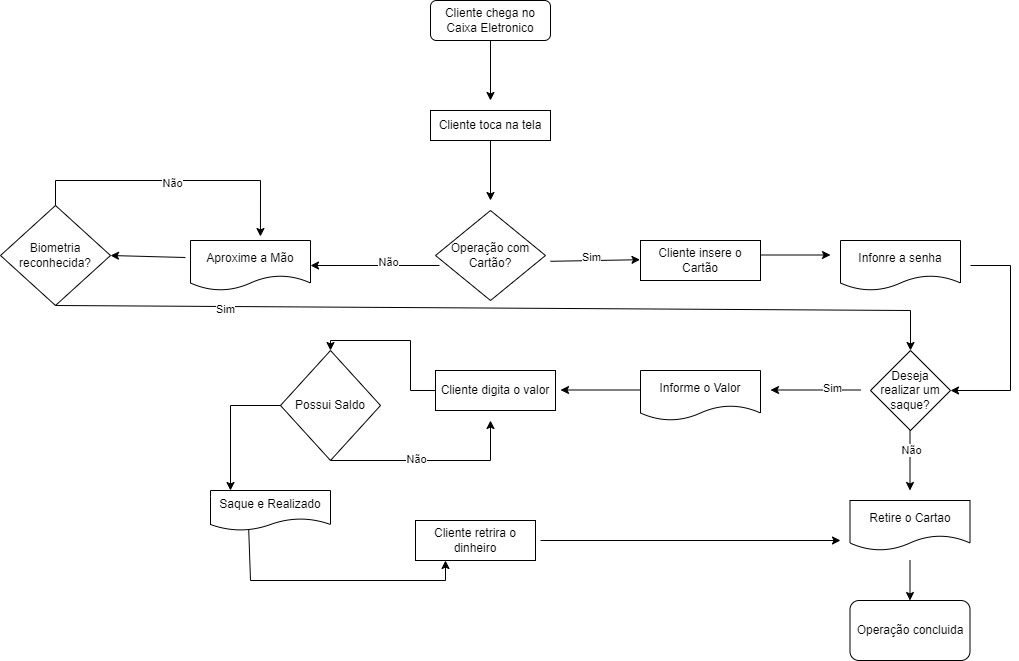

The diagram above was exported from draw.io. Its source (the exported page's mxGraphModel, read from the mxfile embedded in the PNG):
<mxGraphModel dx="1434" dy="738" grid="1" gridSize="10" guides="1" tooltips="1" connect="1" arrows="1" fold="1" page="1" pageScale="1" pageWidth="1654" pageHeight="2336" math="0" shadow="0">
  <root>
    <mxCell id="0" />
    <mxCell id="1" parent="0" />
    <mxCell id="ongp9VxXR0RVjaf4jydb-1" value="Cliente chega no Caixa Eletronico" style="rounded=1;whiteSpace=wrap;html=1;" vertex="1" parent="1">
      <mxGeometry x="540" y="60" width="120" height="40" as="geometry" />
    </mxCell>
    <mxCell id="ongp9VxXR0RVjaf4jydb-2" value="Cliente toca na tela" style="rounded=0;whiteSpace=wrap;html=1;" vertex="1" parent="1">
      <mxGeometry x="540" y="170" width="120" height="30" as="geometry" />
    </mxCell>
    <mxCell id="ongp9VxXR0RVjaf4jydb-3" value="" style="endArrow=classic;html=1;rounded=0;exitX=0.5;exitY=1;exitDx=0;exitDy=0;" edge="1" parent="1" source="ongp9VxXR0RVjaf4jydb-1">
      <mxGeometry width="50" height="50" relative="1" as="geometry">
        <mxPoint x="560" y="410" as="sourcePoint" />
        <mxPoint x="600" y="160" as="targetPoint" />
      </mxGeometry>
    </mxCell>
    <mxCell id="ongp9VxXR0RVjaf4jydb-4" value="Operação com Cartão?" style="rhombus;whiteSpace=wrap;html=1;" vertex="1" parent="1">
      <mxGeometry x="545" y="270" width="110" height="90" as="geometry" />
    </mxCell>
    <mxCell id="ongp9VxXR0RVjaf4jydb-5" value="" style="endArrow=classic;html=1;rounded=0;exitX=0.5;exitY=1;exitDx=0;exitDy=0;" edge="1" parent="1" source="ongp9VxXR0RVjaf4jydb-2">
      <mxGeometry width="50" height="50" relative="1" as="geometry">
        <mxPoint x="560" y="410" as="sourcePoint" />
        <mxPoint x="600" y="260" as="targetPoint" />
      </mxGeometry>
    </mxCell>
    <mxCell id="ongp9VxXR0RVjaf4jydb-6" value="" style="endArrow=classic;html=1;rounded=0;" edge="1" parent="1">
      <mxGeometry width="50" height="50" relative="1" as="geometry">
        <mxPoint x="660" y="320.8" as="sourcePoint" />
        <mxPoint x="749.4845360824743" y="319.20206185567014" as="targetPoint" />
      </mxGeometry>
    </mxCell>
    <mxCell id="ongp9VxXR0RVjaf4jydb-8" value="Sim&lt;div&gt;&lt;br&gt;&lt;/div&gt;" style="edgeLabel;html=1;align=center;verticalAlign=middle;resizable=0;points=[];" vertex="1" connectable="0" parent="ongp9VxXR0RVjaf4jydb-6">
      <mxGeometry x="-0.1071" y="-3" relative="1" as="geometry">
        <mxPoint as="offset" />
      </mxGeometry>
    </mxCell>
    <mxCell id="ongp9VxXR0RVjaf4jydb-10" value="" style="endArrow=classic;html=1;rounded=0;entryX=1;entryY=0.5;entryDx=0;entryDy=0;exitX=1;exitY=0.75;exitDx=0;exitDy=0;" edge="1" parent="1" target="ongp9VxXR0RVjaf4jydb-16">
      <mxGeometry width="50" height="50" relative="1" as="geometry">
        <mxPoint x="1080" y="325" as="sourcePoint" />
        <mxPoint x="1070" y="430" as="targetPoint" />
        <Array as="points">
          <mxPoint x="1120" y="325" />
          <mxPoint x="1120" y="450" />
        </Array>
      </mxGeometry>
    </mxCell>
    <mxCell id="ongp9VxXR0RVjaf4jydb-15" value="" style="endArrow=classic;html=1;rounded=0;" edge="1" parent="1">
      <mxGeometry width="50" height="50" relative="1" as="geometry">
        <mxPoint x="850" y="314.5" as="sourcePoint" />
        <mxPoint x="940" y="314.5" as="targetPoint" />
        <Array as="points">
          <mxPoint x="850" y="314.5" />
        </Array>
      </mxGeometry>
    </mxCell>
    <mxCell id="ongp9VxXR0RVjaf4jydb-16" value="Deseja realizar um saque?" style="rhombus;whiteSpace=wrap;html=1;" vertex="1" parent="1">
      <mxGeometry x="980" y="410" width="80" height="80" as="geometry" />
    </mxCell>
    <mxCell id="ongp9VxXR0RVjaf4jydb-21" value="" style="endArrow=classic;html=1;rounded=0;" edge="1" parent="1">
      <mxGeometry width="50" height="50" relative="1" as="geometry">
        <mxPoint x="1019.5" y="490" as="sourcePoint" />
        <mxPoint x="1019.5" y="550" as="targetPoint" />
      </mxGeometry>
    </mxCell>
    <mxCell id="ongp9VxXR0RVjaf4jydb-23" value="Não" style="edgeLabel;html=1;align=center;verticalAlign=middle;resizable=0;points=[];" vertex="1" connectable="0" parent="ongp9VxXR0RVjaf4jydb-21">
      <mxGeometry x="-0.3667" y="1" relative="1" as="geometry">
        <mxPoint as="offset" />
      </mxGeometry>
    </mxCell>
    <mxCell id="ongp9VxXR0RVjaf4jydb-25" value="" style="endArrow=classic;html=1;rounded=0;" edge="1" parent="1" target="ongp9VxXR0RVjaf4jydb-26">
      <mxGeometry width="50" height="50" relative="1" as="geometry">
        <mxPoint x="1019.5" y="620" as="sourcePoint" />
        <mxPoint x="1019.5" y="690" as="targetPoint" />
      </mxGeometry>
    </mxCell>
    <mxCell id="ongp9VxXR0RVjaf4jydb-26" value="Operação concluida" style="rounded=1;whiteSpace=wrap;html=1;" vertex="1" parent="1">
      <mxGeometry x="959.5" y="660" width="120" height="60" as="geometry" />
    </mxCell>
    <mxCell id="ongp9VxXR0RVjaf4jydb-28" value="" style="endArrow=classic;html=1;rounded=0;" edge="1" parent="1">
      <mxGeometry width="50" height="50" relative="1" as="geometry">
        <mxPoint x="970" y="449.5" as="sourcePoint" />
        <mxPoint x="880" y="449.5" as="targetPoint" />
      </mxGeometry>
    </mxCell>
    <mxCell id="ongp9VxXR0RVjaf4jydb-29" value="Sim" style="edgeLabel;html=1;align=center;verticalAlign=middle;resizable=0;points=[];" vertex="1" connectable="0" parent="ongp9VxXR0RVjaf4jydb-28">
      <mxGeometry x="-0.3556" y="-2" relative="1" as="geometry">
        <mxPoint as="offset" />
      </mxGeometry>
    </mxCell>
    <mxCell id="ongp9VxXR0RVjaf4jydb-32" value="" style="endArrow=classic;html=1;rounded=0;" edge="1" parent="1">
      <mxGeometry width="50" height="50" relative="1" as="geometry">
        <mxPoint x="750" y="449.5" as="sourcePoint" />
        <mxPoint x="670" y="449.5" as="targetPoint" />
      </mxGeometry>
    </mxCell>
    <mxCell id="ongp9VxXR0RVjaf4jydb-33" value="Possui Saldo" style="rhombus;whiteSpace=wrap;html=1;" vertex="1" parent="1">
      <mxGeometry x="390" y="410" width="100" height="110" as="geometry" />
    </mxCell>
    <mxCell id="ongp9VxXR0RVjaf4jydb-34" value="" style="endArrow=classic;html=1;rounded=0;exitX=0;exitY=0.5;exitDx=0;exitDy=0;" edge="1" parent="1" target="ongp9VxXR0RVjaf4jydb-33">
      <mxGeometry width="50" height="50" relative="1" as="geometry">
        <mxPoint x="545" y="450" as="sourcePoint" />
        <mxPoint x="610" y="360" as="targetPoint" />
        <Array as="points">
          <mxPoint x="520" y="450" />
          <mxPoint x="520" y="400" />
          <mxPoint x="440" y="400" />
        </Array>
      </mxGeometry>
    </mxCell>
    <mxCell id="ongp9VxXR0RVjaf4jydb-35" value="" style="endArrow=classic;html=1;rounded=0;exitX=0.5;exitY=1;exitDx=0;exitDy=0;" edge="1" parent="1" source="ongp9VxXR0RVjaf4jydb-33">
      <mxGeometry width="50" height="50" relative="1" as="geometry">
        <mxPoint x="440" y="520" as="sourcePoint" />
        <mxPoint x="600" y="480" as="targetPoint" />
        <Array as="points">
          <mxPoint x="440" y="520" />
          <mxPoint x="600" y="520" />
        </Array>
      </mxGeometry>
    </mxCell>
    <mxCell id="ongp9VxXR0RVjaf4jydb-36" value="Não" style="edgeLabel;html=1;align=center;verticalAlign=middle;resizable=0;points=[];" vertex="1" connectable="0" parent="ongp9VxXR0RVjaf4jydb-35">
      <mxGeometry x="-0.1535" y="2" relative="1" as="geometry">
        <mxPoint as="offset" />
      </mxGeometry>
    </mxCell>
    <mxCell id="ongp9VxXR0RVjaf4jydb-37" value="" style="endArrow=classic;html=1;rounded=0;exitX=0;exitY=0.5;exitDx=0;exitDy=0;" edge="1" parent="1" source="ongp9VxXR0RVjaf4jydb-33">
      <mxGeometry width="50" height="50" relative="1" as="geometry">
        <mxPoint x="280" y="470" as="sourcePoint" />
        <mxPoint x="340" y="550" as="targetPoint" />
        <Array as="points">
          <mxPoint x="340" y="465" />
        </Array>
      </mxGeometry>
    </mxCell>
    <mxCell id="ongp9VxXR0RVjaf4jydb-41" value="" style="endArrow=classic;html=1;rounded=0;exitX=0.65;exitY=1.1;exitDx=0;exitDy=0;exitPerimeter=0;entryX=0.25;entryY=1;entryDx=0;entryDy=0;" edge="1" parent="1">
      <mxGeometry width="50" height="50" relative="1" as="geometry">
        <mxPoint x="358" y="583" as="sourcePoint" />
        <mxPoint x="555" y="620" as="targetPoint" />
        <Array as="points">
          <mxPoint x="360" y="640" />
          <mxPoint x="555" y="640" />
        </Array>
      </mxGeometry>
    </mxCell>
    <mxCell id="ongp9VxXR0RVjaf4jydb-42" value="" style="endArrow=classic;html=1;rounded=0;" edge="1" parent="1">
      <mxGeometry width="50" height="50" relative="1" as="geometry">
        <mxPoint x="650" y="600" as="sourcePoint" />
        <mxPoint x="950" y="600" as="targetPoint" />
      </mxGeometry>
    </mxCell>
    <mxCell id="ongp9VxXR0RVjaf4jydb-44" value="" style="endArrow=classic;html=1;rounded=0;entryX=1;entryY=0.75;entryDx=0;entryDy=0;exitX=0.036;exitY=0.611;exitDx=0;exitDy=0;exitPerimeter=0;" edge="1" parent="1" source="ongp9VxXR0RVjaf4jydb-4">
      <mxGeometry width="50" height="50" relative="1" as="geometry">
        <mxPoint x="560" y="410" as="sourcePoint" />
        <mxPoint x="420" y="325" as="targetPoint" />
      </mxGeometry>
    </mxCell>
    <mxCell id="ongp9VxXR0RVjaf4jydb-47" value="Não" style="edgeLabel;html=1;align=center;verticalAlign=middle;resizable=0;points=[];" vertex="1" connectable="0" parent="ongp9VxXR0RVjaf4jydb-44">
      <mxGeometry x="-0.2097" y="-3" relative="1" as="geometry">
        <mxPoint as="offset" />
      </mxGeometry>
    </mxCell>
    <mxCell id="ongp9VxXR0RVjaf4jydb-45" value="Biometria reconhecida?" style="rhombus;whiteSpace=wrap;html=1;" vertex="1" parent="1">
      <mxGeometry x="110" y="265" width="110" height="100" as="geometry" />
    </mxCell>
    <mxCell id="ongp9VxXR0RVjaf4jydb-46" value="" style="endArrow=classic;html=1;rounded=0;entryX=1;entryY=0.5;entryDx=0;entryDy=0;exitX=-0.042;exitY=0.617;exitDx=0;exitDy=0;exitPerimeter=0;" edge="1" parent="1" target="ongp9VxXR0RVjaf4jydb-45">
      <mxGeometry width="50" height="50" relative="1" as="geometry">
        <mxPoint x="294.96000000000004" y="317.02" as="sourcePoint" />
        <mxPoint x="610" y="360" as="targetPoint" />
      </mxGeometry>
    </mxCell>
    <mxCell id="ongp9VxXR0RVjaf4jydb-48" value="" style="endArrow=classic;html=1;rounded=0;exitX=0.5;exitY=0;exitDx=0;exitDy=0;entryX=0.583;entryY=-0.08;entryDx=0;entryDy=0;entryPerimeter=0;" edge="1" parent="1" source="ongp9VxXR0RVjaf4jydb-45" target="ongp9VxXR0RVjaf4jydb-59">
      <mxGeometry width="50" height="50" relative="1" as="geometry">
        <mxPoint x="560" y="410" as="sourcePoint" />
        <mxPoint x="370" y="270" as="targetPoint" />
        <Array as="points">
          <mxPoint x="165" y="240" />
          <mxPoint x="370" y="240" />
        </Array>
      </mxGeometry>
    </mxCell>
    <mxCell id="ongp9VxXR0RVjaf4jydb-49" value="Não" style="edgeLabel;html=1;align=center;verticalAlign=middle;resizable=0;points=[];" vertex="1" connectable="0" parent="ongp9VxXR0RVjaf4jydb-48">
      <mxGeometry x="-0.0131" y="-2" relative="1" as="geometry">
        <mxPoint as="offset" />
      </mxGeometry>
    </mxCell>
    <mxCell id="ongp9VxXR0RVjaf4jydb-50" value="" style="endArrow=classic;html=1;rounded=0;exitX=0.5;exitY=1;exitDx=0;exitDy=0;" edge="1" parent="1" source="ongp9VxXR0RVjaf4jydb-45" target="ongp9VxXR0RVjaf4jydb-16">
      <mxGeometry width="50" height="50" relative="1" as="geometry">
        <mxPoint x="160" y="390" as="sourcePoint" />
        <mxPoint x="610" y="360" as="targetPoint" />
        <Array as="points">
          <mxPoint x="1020" y="370" />
        </Array>
      </mxGeometry>
    </mxCell>
    <mxCell id="ongp9VxXR0RVjaf4jydb-51" value="Sim" style="edgeLabel;html=1;align=center;verticalAlign=middle;resizable=0;points=[];" vertex="1" connectable="0" parent="ongp9VxXR0RVjaf4jydb-50">
      <mxGeometry x="-0.6201" y="-3" relative="1" as="geometry">
        <mxPoint as="offset" />
      </mxGeometry>
    </mxCell>
    <mxCell id="ongp9VxXR0RVjaf4jydb-52" value="Infonre a senha" style="shape=document;whiteSpace=wrap;html=1;boundedLbl=1;" vertex="1" parent="1">
      <mxGeometry x="950" y="300" width="120" height="50" as="geometry" />
    </mxCell>
    <mxCell id="ongp9VxXR0RVjaf4jydb-53" value="Cliente insere o Cartão" style="rounded=0;whiteSpace=wrap;html=1;" vertex="1" parent="1">
      <mxGeometry x="750" y="300" width="120" height="40" as="geometry" />
    </mxCell>
    <mxCell id="ongp9VxXR0RVjaf4jydb-54" value="Informe o Valor" style="shape=document;whiteSpace=wrap;html=1;boundedLbl=1;" vertex="1" parent="1">
      <mxGeometry x="750" y="430" width="120" height="50" as="geometry" />
    </mxCell>
    <mxCell id="ongp9VxXR0RVjaf4jydb-55" value="Cliente digita o valor" style="rounded=0;whiteSpace=wrap;html=1;" vertex="1" parent="1">
      <mxGeometry x="545" y="430" width="120" height="40" as="geometry" />
    </mxCell>
    <mxCell id="ongp9VxXR0RVjaf4jydb-56" value="Saque e Realizado" style="shape=document;whiteSpace=wrap;html=1;boundedLbl=1;" vertex="1" parent="1">
      <mxGeometry x="320" y="550" width="120" height="40" as="geometry" />
    </mxCell>
    <mxCell id="ongp9VxXR0RVjaf4jydb-57" value="Cliente retrira o dinheiro" style="rounded=0;whiteSpace=wrap;html=1;" vertex="1" parent="1">
      <mxGeometry x="525" y="580" width="120" height="40" as="geometry" />
    </mxCell>
    <mxCell id="ongp9VxXR0RVjaf4jydb-58" value="Retire o Cartao" style="shape=document;whiteSpace=wrap;html=1;boundedLbl=1;" vertex="1" parent="1">
      <mxGeometry x="959.5" y="560" width="120" height="50" as="geometry" />
    </mxCell>
    <mxCell id="ongp9VxXR0RVjaf4jydb-59" value="Aproxime a Mão" style="shape=document;whiteSpace=wrap;html=1;boundedLbl=1;" vertex="1" parent="1">
      <mxGeometry x="300" y="300" width="120" height="50" as="geometry" />
    </mxCell>
  </root>
</mxGraphModel>